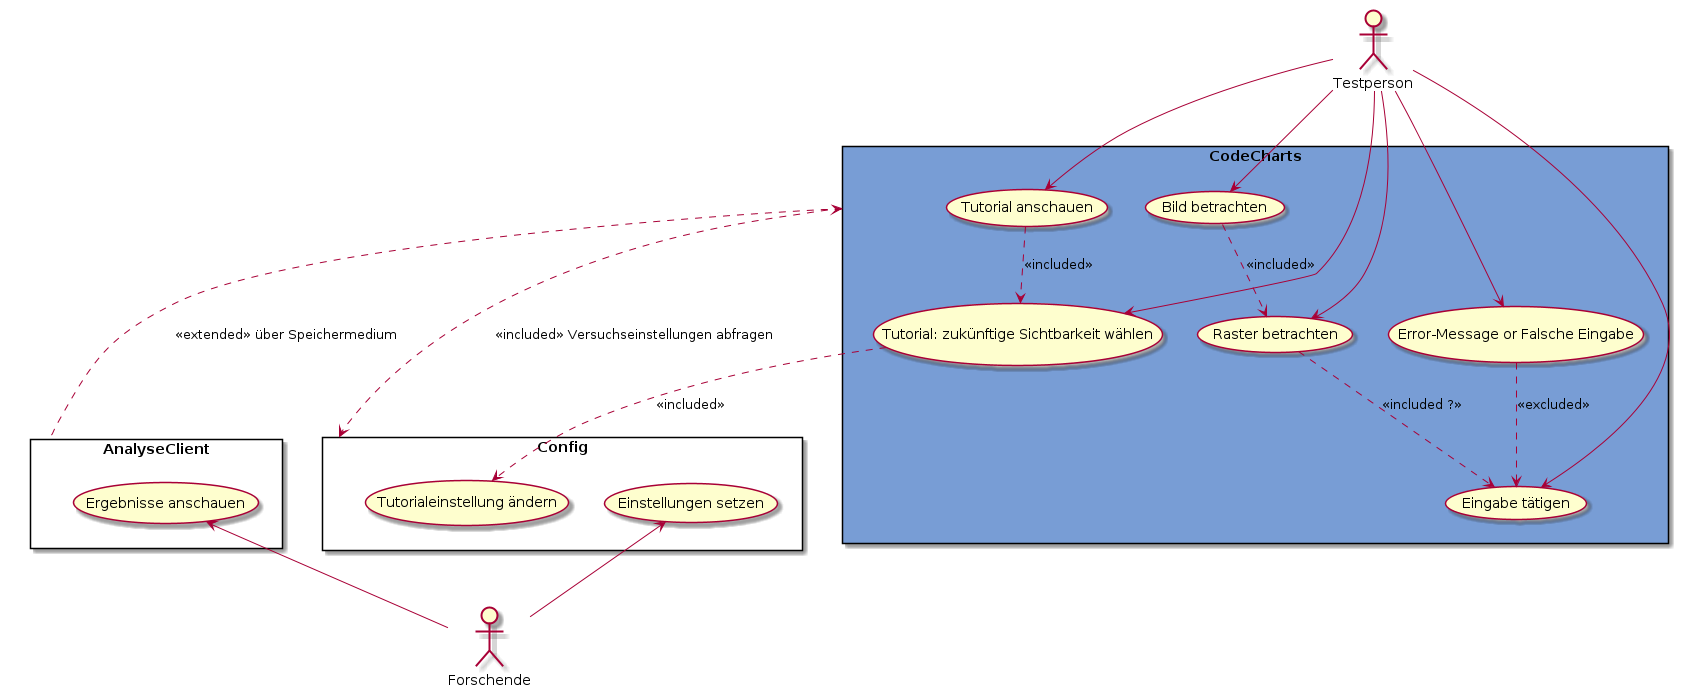

The diagram above was rendered by PlantUML. Its source (embedded in the PNG):
@startuml CodeCharts

actor Testperson as t
actor Forschende as f

rectangle CodeCharts as z #789dd5 {
    usecase "Tutorial anschauen" as td
    usecase "Tutorial: zukünftige Sichtbarkeit wählen" as tw
    usecase "Bild betrachten" as bb
    usecase "Raster betrachten" as rb
    usecase "Eingabe tätigen" as et
    usecase "Error-Message or Falsche Eingabe" as em
}

rectangle AnalyseClient as a {
    usecase "Ergebnisse anschauen" as ea
}

rectangle Config as c {
    usecase "Einstellungen setzen" as es
    usecase "Tutorialeinstellung ändern" as tä
}

t --> td
t --> tw
t --> bb
t --> rb
t --> et
t --> em

es <-- f
ea <-- f

tw ..> tä : <<included>> 
z <.. a : <<extended>> über Speichermedium
z ..> c : <<included>> Versuchseinstellungen abfragen
td ..> tw : <<included>>
bb ..> rb : <<included>>
rb ..> et : << included ? >>
em ..> et : <<excluded>> 


@enduml